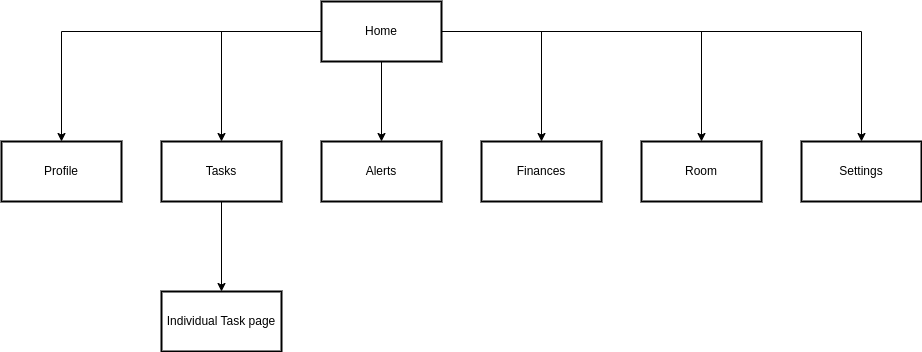

The diagram above was exported from draw.io. Its source (the exported page's mxGraphModel, read from the mxfile embedded in the PNG):
<mxGraphModel dx="2217" dy="775" grid="1" gridSize="10" guides="1" tooltips="1" connect="1" arrows="1" fold="1" page="1" pageScale="1" pageWidth="850" pageHeight="1100" math="0" shadow="0">
  <root>
    <mxCell id="0" />
    <mxCell id="1" parent="0" />
    <mxCell id="nqQhUA09HTvtLA6fPSPo-2" style="edgeStyle=orthogonalEdgeStyle;rounded=0;orthogonalLoop=1;jettySize=auto;html=1;" edge="1" parent="1" source="nqQhUA09HTvtLA6fPSPo-1">
      <mxGeometry relative="1" as="geometry">
        <mxPoint x="60" y="230" as="targetPoint" />
      </mxGeometry>
    </mxCell>
    <mxCell id="nqQhUA09HTvtLA6fPSPo-9" style="edgeStyle=orthogonalEdgeStyle;rounded=0;orthogonalLoop=1;jettySize=auto;html=1;entryX=0.5;entryY=0;entryDx=0;entryDy=0;" edge="1" parent="1" source="nqQhUA09HTvtLA6fPSPo-1" target="nqQhUA09HTvtLA6fPSPo-4">
      <mxGeometry relative="1" as="geometry" />
    </mxCell>
    <mxCell id="nqQhUA09HTvtLA6fPSPo-10" style="edgeStyle=orthogonalEdgeStyle;rounded=0;orthogonalLoop=1;jettySize=auto;html=1;" edge="1" parent="1" source="nqQhUA09HTvtLA6fPSPo-1" target="nqQhUA09HTvtLA6fPSPo-5">
      <mxGeometry relative="1" as="geometry" />
    </mxCell>
    <mxCell id="nqQhUA09HTvtLA6fPSPo-11" style="edgeStyle=orthogonalEdgeStyle;rounded=0;orthogonalLoop=1;jettySize=auto;html=1;" edge="1" parent="1" source="nqQhUA09HTvtLA6fPSPo-1" target="nqQhUA09HTvtLA6fPSPo-6">
      <mxGeometry relative="1" as="geometry" />
    </mxCell>
    <mxCell id="nqQhUA09HTvtLA6fPSPo-13" style="edgeStyle=orthogonalEdgeStyle;rounded=0;orthogonalLoop=1;jettySize=auto;html=1;entryX=0.5;entryY=0;entryDx=0;entryDy=0;" edge="1" parent="1" source="nqQhUA09HTvtLA6fPSPo-1" target="nqQhUA09HTvtLA6fPSPo-12">
      <mxGeometry relative="1" as="geometry" />
    </mxCell>
    <mxCell id="nqQhUA09HTvtLA6fPSPo-15" style="edgeStyle=orthogonalEdgeStyle;rounded=0;orthogonalLoop=1;jettySize=auto;html=1;" edge="1" parent="1" source="nqQhUA09HTvtLA6fPSPo-1" target="nqQhUA09HTvtLA6fPSPo-14">
      <mxGeometry relative="1" as="geometry" />
    </mxCell>
    <mxCell id="nqQhUA09HTvtLA6fPSPo-1" value="Home" style="rounded=0;whiteSpace=wrap;html=1;strokeWidth=2;" vertex="1" parent="1">
      <mxGeometry x="160" y="90" width="120" height="60" as="geometry" />
    </mxCell>
    <mxCell id="nqQhUA09HTvtLA6fPSPo-7" style="edgeStyle=orthogonalEdgeStyle;rounded=0;orthogonalLoop=1;jettySize=auto;html=1;" edge="1" parent="1" source="nqQhUA09HTvtLA6fPSPo-3">
      <mxGeometry relative="1" as="geometry">
        <mxPoint x="60" y="380" as="targetPoint" />
      </mxGeometry>
    </mxCell>
    <mxCell id="nqQhUA09HTvtLA6fPSPo-3" value="Tasks" style="rounded=0;whiteSpace=wrap;html=1;strokeWidth=2;" vertex="1" parent="1">
      <mxGeometry y="230" width="120" height="60" as="geometry" />
    </mxCell>
    <mxCell id="nqQhUA09HTvtLA6fPSPo-4" value="Alerts" style="rounded=0;whiteSpace=wrap;html=1;strokeWidth=2;" vertex="1" parent="1">
      <mxGeometry x="160" y="230" width="120" height="60" as="geometry" />
    </mxCell>
    <mxCell id="nqQhUA09HTvtLA6fPSPo-5" value="Finances" style="rounded=0;whiteSpace=wrap;html=1;strokeWidth=2;" vertex="1" parent="1">
      <mxGeometry x="320" y="230" width="120" height="60" as="geometry" />
    </mxCell>
    <mxCell id="nqQhUA09HTvtLA6fPSPo-6" value="Room" style="rounded=0;whiteSpace=wrap;html=1;strokeWidth=2;" vertex="1" parent="1">
      <mxGeometry x="480" y="230" width="120" height="60" as="geometry" />
    </mxCell>
    <mxCell id="nqQhUA09HTvtLA6fPSPo-8" value="Individual Task page" style="rounded=0;whiteSpace=wrap;html=1;strokeWidth=2;" vertex="1" parent="1">
      <mxGeometry y="380" width="120" height="60" as="geometry" />
    </mxCell>
    <mxCell id="nqQhUA09HTvtLA6fPSPo-12" value="Profile" style="rounded=0;whiteSpace=wrap;html=1;strokeWidth=2;" vertex="1" parent="1">
      <mxGeometry x="-160" y="230" width="120" height="60" as="geometry" />
    </mxCell>
    <mxCell id="nqQhUA09HTvtLA6fPSPo-14" value="Settings" style="rounded=0;whiteSpace=wrap;html=1;strokeWidth=2;" vertex="1" parent="1">
      <mxGeometry x="640" y="230" width="120" height="60" as="geometry" />
    </mxCell>
  </root>
</mxGraphModel>